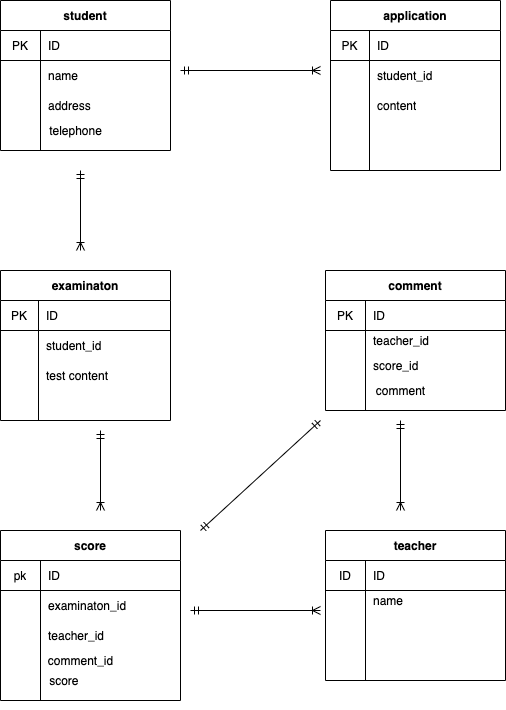

The diagram above was exported from draw.io. Its source (the exported page's mxGraphModel, read from the mxfile embedded in the PNG):
<mxGraphModel dx="642" dy="557" grid="1" gridSize="10" guides="1" tooltips="1" connect="1" arrows="1" fold="1" page="1" pageScale="1" pageWidth="827" pageHeight="1169" math="0" shadow="0">
  <root>
    <mxCell id="0" />
    <mxCell id="1" parent="0" />
    <mxCell id="2" value="student" style="shape=table;startSize=30;container=1;collapsible=0;childLayout=tableLayout;fixedRows=1;rowLines=0;fontStyle=1;align=center;" parent="1" vertex="1">
      <mxGeometry x="40" y="70" width="170" height="150" as="geometry" />
    </mxCell>
    <mxCell id="3" value="" style="shape=partialRectangle;html=1;whiteSpace=wrap;collapsible=0;dropTarget=0;pointerEvents=0;fillColor=none;top=0;left=0;bottom=1;right=0;points=[[0,0.5],[1,0.5]];portConstraint=eastwest;" parent="2" vertex="1">
      <mxGeometry y="30" width="170" height="30" as="geometry" />
    </mxCell>
    <mxCell id="4" value="PK" style="shape=partialRectangle;html=1;whiteSpace=wrap;connectable=0;fillColor=none;top=0;left=0;bottom=0;right=0;overflow=hidden;" parent="3" vertex="1">
      <mxGeometry width="40" height="30" as="geometry" />
    </mxCell>
    <mxCell id="5" value="ID" style="shape=partialRectangle;html=1;whiteSpace=wrap;connectable=0;fillColor=none;top=0;left=0;bottom=0;right=0;align=left;spacingLeft=6;overflow=hidden;" parent="3" vertex="1">
      <mxGeometry x="40" width="130" height="30" as="geometry" />
    </mxCell>
    <mxCell id="6" value="" style="shape=partialRectangle;html=1;whiteSpace=wrap;collapsible=0;dropTarget=0;pointerEvents=0;fillColor=none;top=0;left=0;bottom=0;right=0;points=[[0,0.5],[1,0.5]];portConstraint=eastwest;" parent="2" vertex="1">
      <mxGeometry y="60" width="170" height="30" as="geometry" />
    </mxCell>
    <mxCell id="7" value="" style="shape=partialRectangle;html=1;whiteSpace=wrap;connectable=0;fillColor=none;top=0;left=0;bottom=0;right=0;overflow=hidden;" parent="6" vertex="1">
      <mxGeometry width="40" height="30" as="geometry" />
    </mxCell>
    <mxCell id="8" value="name" style="shape=partialRectangle;html=1;whiteSpace=wrap;connectable=0;fillColor=none;top=0;left=0;bottom=0;right=0;align=left;spacingLeft=6;overflow=hidden;" parent="6" vertex="1">
      <mxGeometry x="40" width="130" height="30" as="geometry" />
    </mxCell>
    <mxCell id="9" value="" style="shape=partialRectangle;html=1;whiteSpace=wrap;collapsible=0;dropTarget=0;pointerEvents=0;fillColor=none;top=0;left=0;bottom=0;right=0;points=[[0,0.5],[1,0.5]];portConstraint=eastwest;" parent="2" vertex="1">
      <mxGeometry y="90" width="170" height="30" as="geometry" />
    </mxCell>
    <mxCell id="10" value="" style="shape=partialRectangle;html=1;whiteSpace=wrap;connectable=0;fillColor=none;top=0;left=0;bottom=0;right=0;overflow=hidden;" parent="9" vertex="1">
      <mxGeometry width="40" height="30" as="geometry" />
    </mxCell>
    <mxCell id="11" value="address" style="shape=partialRectangle;html=1;whiteSpace=wrap;connectable=0;fillColor=none;top=0;left=0;bottom=0;right=0;align=left;spacingLeft=6;overflow=hidden;" parent="9" vertex="1">
      <mxGeometry x="40" width="130" height="30" as="geometry" />
    </mxCell>
    <mxCell id="12" value="telephone" style="text;html=1;align=center;verticalAlign=middle;resizable=0;points=[];autosize=1;strokeColor=none;" parent="1" vertex="1">
      <mxGeometry x="80" y="190" width="70" height="20" as="geometry" />
    </mxCell>
    <mxCell id="14" value="application" style="shape=table;startSize=30;container=1;collapsible=0;childLayout=tableLayout;fixedRows=1;rowLines=0;fontStyle=1;align=center;" parent="1" vertex="1">
      <mxGeometry x="370" y="70" width="170" height="170" as="geometry" />
    </mxCell>
    <mxCell id="15" value="" style="shape=partialRectangle;html=1;whiteSpace=wrap;collapsible=0;dropTarget=0;pointerEvents=0;fillColor=none;top=0;left=0;bottom=1;right=0;points=[[0,0.5],[1,0.5]];portConstraint=eastwest;" parent="14" vertex="1">
      <mxGeometry y="30" width="170" height="30" as="geometry" />
    </mxCell>
    <mxCell id="16" value="PK" style="shape=partialRectangle;html=1;whiteSpace=wrap;connectable=0;fillColor=none;top=0;left=0;bottom=0;right=0;overflow=hidden;" parent="15" vertex="1">
      <mxGeometry width="39" height="30" as="geometry" />
    </mxCell>
    <mxCell id="17" value="ID" style="shape=partialRectangle;html=1;whiteSpace=wrap;connectable=0;fillColor=none;top=0;left=0;bottom=0;right=0;align=left;spacingLeft=6;overflow=hidden;" parent="15" vertex="1">
      <mxGeometry x="39" width="131" height="30" as="geometry" />
    </mxCell>
    <mxCell id="49" value="" style="shape=partialRectangle;html=1;whiteSpace=wrap;collapsible=0;dropTarget=0;pointerEvents=0;fillColor=none;top=0;left=0;bottom=0;right=0;points=[[0,0.5],[1,0.5]];portConstraint=eastwest;" parent="14" vertex="1">
      <mxGeometry y="60" width="170" height="30" as="geometry" />
    </mxCell>
    <mxCell id="50" value="" style="shape=partialRectangle;html=1;whiteSpace=wrap;connectable=0;fillColor=none;top=0;left=0;bottom=0;right=0;overflow=hidden;" parent="49" vertex="1">
      <mxGeometry width="39" height="30" as="geometry" />
    </mxCell>
    <mxCell id="51" value="student_id" style="shape=partialRectangle;html=1;whiteSpace=wrap;connectable=0;fillColor=none;top=0;left=0;bottom=0;right=0;align=left;spacingLeft=6;overflow=hidden;" parent="49" vertex="1">
      <mxGeometry x="39" width="131" height="30" as="geometry" />
    </mxCell>
    <mxCell id="45" value="" style="shape=partialRectangle;html=1;whiteSpace=wrap;collapsible=0;dropTarget=0;pointerEvents=0;fillColor=none;top=0;left=0;bottom=0;right=0;points=[[0,0.5],[1,0.5]];portConstraint=eastwest;" parent="14" vertex="1">
      <mxGeometry y="90" width="170" height="30" as="geometry" />
    </mxCell>
    <mxCell id="46" value="" style="shape=partialRectangle;html=1;whiteSpace=wrap;connectable=0;fillColor=none;top=0;left=0;bottom=0;right=0;overflow=hidden;" parent="45" vertex="1">
      <mxGeometry width="39" height="30" as="geometry" />
    </mxCell>
    <mxCell id="47" value="content" style="shape=partialRectangle;html=1;whiteSpace=wrap;connectable=0;fillColor=none;top=0;left=0;bottom=0;right=0;align=left;spacingLeft=6;overflow=hidden;" parent="45" vertex="1">
      <mxGeometry x="39" width="131" height="30" as="geometry" />
    </mxCell>
    <mxCell id="18" value="" style="shape=partialRectangle;html=1;whiteSpace=wrap;collapsible=0;dropTarget=0;pointerEvents=0;fillColor=none;top=0;left=0;bottom=0;right=0;points=[[0,0.5],[1,0.5]];portConstraint=eastwest;" parent="14" vertex="1">
      <mxGeometry y="120" width="170" height="30" as="geometry" />
    </mxCell>
    <mxCell id="19" value="" style="shape=partialRectangle;html=1;whiteSpace=wrap;connectable=0;fillColor=none;top=0;left=0;bottom=0;right=0;overflow=hidden;" parent="18" vertex="1">
      <mxGeometry width="39" height="30" as="geometry" />
    </mxCell>
    <mxCell id="20" value="" style="shape=partialRectangle;html=1;whiteSpace=wrap;connectable=0;fillColor=none;top=0;left=0;bottom=0;right=0;align=left;spacingLeft=6;overflow=hidden;" parent="18" vertex="1">
      <mxGeometry x="39" width="131" height="30" as="geometry" />
    </mxCell>
    <mxCell id="21" value="" style="shape=partialRectangle;html=1;whiteSpace=wrap;collapsible=0;dropTarget=0;pointerEvents=0;fillColor=none;top=0;left=0;bottom=0;right=0;points=[[0,0.5],[1,0.5]];portConstraint=eastwest;" parent="14" vertex="1">
      <mxGeometry y="150" width="170" height="20" as="geometry" />
    </mxCell>
    <mxCell id="22" value="" style="shape=partialRectangle;html=1;whiteSpace=wrap;connectable=0;fillColor=none;top=0;left=0;bottom=0;right=0;overflow=hidden;" parent="21" vertex="1">
      <mxGeometry width="39" height="20" as="geometry" />
    </mxCell>
    <mxCell id="23" value="" style="shape=partialRectangle;html=1;whiteSpace=wrap;connectable=0;fillColor=none;top=0;left=0;bottom=0;right=0;align=left;spacingLeft=6;overflow=hidden;" parent="21" vertex="1">
      <mxGeometry x="39" width="131" height="20" as="geometry" />
    </mxCell>
    <mxCell id="34" value="examinaton" style="shape=table;startSize=30;container=1;collapsible=0;childLayout=tableLayout;fixedRows=1;rowLines=0;fontStyle=1;align=center;" parent="1" vertex="1">
      <mxGeometry x="40" y="340" width="170" height="150" as="geometry" />
    </mxCell>
    <mxCell id="35" value="" style="shape=partialRectangle;html=1;whiteSpace=wrap;collapsible=0;dropTarget=0;pointerEvents=0;fillColor=none;top=0;left=0;bottom=1;right=0;points=[[0,0.5],[1,0.5]];portConstraint=eastwest;" parent="34" vertex="1">
      <mxGeometry y="30" width="170" height="30" as="geometry" />
    </mxCell>
    <mxCell id="36" value="PK" style="shape=partialRectangle;html=1;whiteSpace=wrap;connectable=0;fillColor=none;top=0;left=0;bottom=0;right=0;overflow=hidden;" parent="35" vertex="1">
      <mxGeometry width="38" height="30" as="geometry" />
    </mxCell>
    <mxCell id="37" value="ID" style="shape=partialRectangle;html=1;whiteSpace=wrap;connectable=0;fillColor=none;top=0;left=0;bottom=0;right=0;align=left;spacingLeft=6;overflow=hidden;" parent="35" vertex="1">
      <mxGeometry x="38" width="132" height="30" as="geometry" />
    </mxCell>
    <mxCell id="38" value="" style="shape=partialRectangle;html=1;whiteSpace=wrap;collapsible=0;dropTarget=0;pointerEvents=0;fillColor=none;top=0;left=0;bottom=0;right=0;points=[[0,0.5],[1,0.5]];portConstraint=eastwest;" parent="34" vertex="1">
      <mxGeometry y="60" width="170" height="30" as="geometry" />
    </mxCell>
    <mxCell id="39" value="" style="shape=partialRectangle;html=1;whiteSpace=wrap;connectable=0;fillColor=none;top=0;left=0;bottom=0;right=0;overflow=hidden;" parent="38" vertex="1">
      <mxGeometry width="38" height="30" as="geometry" />
    </mxCell>
    <mxCell id="40" value="student_id" style="shape=partialRectangle;html=1;whiteSpace=wrap;connectable=0;fillColor=none;top=0;left=0;bottom=0;right=0;align=left;spacingLeft=6;overflow=hidden;" parent="38" vertex="1">
      <mxGeometry x="38" width="132" height="30" as="geometry" />
    </mxCell>
    <mxCell id="41" value="" style="shape=partialRectangle;html=1;whiteSpace=wrap;collapsible=0;dropTarget=0;pointerEvents=0;fillColor=none;top=0;left=0;bottom=0;right=0;points=[[0,0.5],[1,0.5]];portConstraint=eastwest;" parent="34" vertex="1">
      <mxGeometry y="90" width="170" height="30" as="geometry" />
    </mxCell>
    <mxCell id="42" value="" style="shape=partialRectangle;html=1;whiteSpace=wrap;connectable=0;fillColor=none;top=0;left=0;bottom=0;right=0;overflow=hidden;" parent="41" vertex="1">
      <mxGeometry width="38" height="30" as="geometry" />
    </mxCell>
    <mxCell id="43" value="test content" style="shape=partialRectangle;html=1;whiteSpace=wrap;connectable=0;fillColor=none;top=0;left=0;bottom=0;right=0;align=left;spacingLeft=6;overflow=hidden;" parent="41" vertex="1">
      <mxGeometry x="38" width="132" height="30" as="geometry" />
    </mxCell>
    <mxCell id="44" value="" style="endArrow=ERoneToMany;html=1;startArrow=ERmandOne;startFill=0;endFill=0;" parent="1" edge="1">
      <mxGeometry width="50" height="50" relative="1" as="geometry">
        <mxPoint x="220" y="140" as="sourcePoint" />
        <mxPoint x="360" y="140" as="targetPoint" />
      </mxGeometry>
    </mxCell>
    <mxCell id="55" value="" style="endArrow=ERmandOne;html=1;startArrow=ERoneToMany;startFill=0;endFill=0;" parent="1" edge="1">
      <mxGeometry width="50" height="50" relative="1" as="geometry">
        <mxPoint x="120" y="320" as="sourcePoint" />
        <mxPoint x="120" y="240" as="targetPoint" />
      </mxGeometry>
    </mxCell>
    <mxCell id="56" value="teacher" style="shape=table;startSize=30;container=1;collapsible=0;childLayout=tableLayout;fixedRows=1;rowLines=0;fontStyle=1;align=center;" parent="1" vertex="1">
      <mxGeometry x="365" y="600" width="180" height="150" as="geometry" />
    </mxCell>
    <mxCell id="57" value="" style="shape=partialRectangle;html=1;whiteSpace=wrap;collapsible=0;dropTarget=0;pointerEvents=0;fillColor=none;top=0;left=0;bottom=1;right=0;points=[[0,0.5],[1,0.5]];portConstraint=eastwest;" parent="56" vertex="1">
      <mxGeometry y="30" width="180" height="30" as="geometry" />
    </mxCell>
    <mxCell id="58" value="ID" style="shape=partialRectangle;html=1;whiteSpace=wrap;connectable=0;fillColor=none;top=0;left=0;bottom=0;right=0;overflow=hidden;" parent="57" vertex="1">
      <mxGeometry width="40" height="30" as="geometry" />
    </mxCell>
    <mxCell id="59" value="ID" style="shape=partialRectangle;html=1;whiteSpace=wrap;connectable=0;fillColor=none;top=0;left=0;bottom=0;right=0;align=left;spacingLeft=6;overflow=hidden;" parent="57" vertex="1">
      <mxGeometry x="40" width="140" height="30" as="geometry" />
    </mxCell>
    <mxCell id="60" value="" style="shape=partialRectangle;html=1;whiteSpace=wrap;collapsible=0;dropTarget=0;pointerEvents=0;fillColor=none;top=0;left=0;bottom=0;right=0;points=[[0,0.5],[1,0.5]];portConstraint=eastwest;" parent="56" vertex="1">
      <mxGeometry y="60" width="180" height="20" as="geometry" />
    </mxCell>
    <mxCell id="61" value="" style="shape=partialRectangle;html=1;whiteSpace=wrap;connectable=0;fillColor=none;top=0;left=0;bottom=0;right=0;overflow=hidden;" parent="60" vertex="1">
      <mxGeometry width="40" height="20" as="geometry" />
    </mxCell>
    <mxCell id="62" value="name" style="shape=partialRectangle;html=1;whiteSpace=wrap;connectable=0;fillColor=none;top=0;left=0;bottom=0;right=0;align=left;spacingLeft=6;overflow=hidden;" parent="60" vertex="1">
      <mxGeometry x="40" width="140" height="20" as="geometry" />
    </mxCell>
    <mxCell id="63" value="" style="shape=partialRectangle;html=1;whiteSpace=wrap;collapsible=0;dropTarget=0;pointerEvents=0;fillColor=none;top=0;left=0;bottom=0;right=0;points=[[0,0.5],[1,0.5]];portConstraint=eastwest;" parent="56" vertex="1">
      <mxGeometry y="80" width="180" height="40" as="geometry" />
    </mxCell>
    <mxCell id="64" value="" style="shape=partialRectangle;html=1;whiteSpace=wrap;connectable=0;fillColor=none;top=0;left=0;bottom=0;right=0;overflow=hidden;" parent="63" vertex="1">
      <mxGeometry width="40" height="40" as="geometry" />
    </mxCell>
    <mxCell id="65" value="" style="shape=partialRectangle;html=1;whiteSpace=wrap;connectable=0;fillColor=none;top=0;left=0;bottom=0;right=0;align=left;spacingLeft=6;overflow=hidden;" parent="63" vertex="1">
      <mxGeometry x="40" width="140" height="40" as="geometry" />
    </mxCell>
    <mxCell id="95" value="comment" style="shape=table;startSize=30;container=1;collapsible=0;childLayout=tableLayout;fixedRows=1;rowLines=0;fontStyle=1;align=center;" parent="1" vertex="1">
      <mxGeometry x="365" y="340" width="180" height="140" as="geometry" />
    </mxCell>
    <mxCell id="96" value="" style="shape=partialRectangle;html=1;whiteSpace=wrap;collapsible=0;dropTarget=0;pointerEvents=0;fillColor=none;top=0;left=0;bottom=1;right=0;points=[[0,0.5],[1,0.5]];portConstraint=eastwest;" parent="95" vertex="1">
      <mxGeometry y="30" width="180" height="30" as="geometry" />
    </mxCell>
    <mxCell id="97" value="PK" style="shape=partialRectangle;html=1;whiteSpace=wrap;connectable=0;fillColor=none;top=0;left=0;bottom=0;right=0;overflow=hidden;" parent="96" vertex="1">
      <mxGeometry width="40" height="30" as="geometry" />
    </mxCell>
    <mxCell id="98" value="ID" style="shape=partialRectangle;html=1;whiteSpace=wrap;connectable=0;fillColor=none;top=0;left=0;bottom=0;right=0;align=left;spacingLeft=6;overflow=hidden;" parent="96" vertex="1">
      <mxGeometry x="40" width="140" height="30" as="geometry" />
    </mxCell>
    <mxCell id="99" value="" style="shape=partialRectangle;html=1;whiteSpace=wrap;collapsible=0;dropTarget=0;pointerEvents=0;fillColor=none;top=0;left=0;bottom=0;right=0;points=[[0,0.5],[1,0.5]];portConstraint=eastwest;" parent="95" vertex="1">
      <mxGeometry y="60" width="180" height="20" as="geometry" />
    </mxCell>
    <mxCell id="100" value="" style="shape=partialRectangle;html=1;whiteSpace=wrap;connectable=0;fillColor=none;top=0;left=0;bottom=0;right=0;overflow=hidden;" parent="99" vertex="1">
      <mxGeometry width="40" height="20" as="geometry" />
    </mxCell>
    <mxCell id="101" value="teacher_id" style="shape=partialRectangle;html=1;whiteSpace=wrap;connectable=0;fillColor=none;top=0;left=0;bottom=0;right=0;align=left;spacingLeft=6;overflow=hidden;" parent="99" vertex="1">
      <mxGeometry x="40" width="140" height="20" as="geometry" />
    </mxCell>
    <mxCell id="102" value="" style="shape=partialRectangle;html=1;whiteSpace=wrap;collapsible=0;dropTarget=0;pointerEvents=0;fillColor=none;top=0;left=0;bottom=0;right=0;points=[[0,0.5],[1,0.5]];portConstraint=eastwest;" parent="95" vertex="1">
      <mxGeometry y="80" width="180" height="30" as="geometry" />
    </mxCell>
    <mxCell id="103" value="" style="shape=partialRectangle;html=1;whiteSpace=wrap;connectable=0;fillColor=none;top=0;left=0;bottom=0;right=0;overflow=hidden;" parent="102" vertex="1">
      <mxGeometry width="40" height="30" as="geometry" />
    </mxCell>
    <mxCell id="104" value="score_id" style="shape=partialRectangle;html=1;whiteSpace=wrap;connectable=0;fillColor=none;top=0;left=0;bottom=0;right=0;align=left;spacingLeft=6;overflow=hidden;" parent="102" vertex="1">
      <mxGeometry x="40" width="140" height="30" as="geometry" />
    </mxCell>
    <mxCell id="131" style="edgeStyle=orthogonalEdgeStyle;rounded=0;orthogonalLoop=1;jettySize=auto;html=1;exitX=0.5;exitY=1;exitDx=0;exitDy=0;startArrow=ERoneToMany;startFill=0;endArrow=ERmandOne;endFill=0;" parent="1" source="105" edge="1">
      <mxGeometry relative="1" as="geometry">
        <mxPoint x="130" y="770" as="targetPoint" />
      </mxGeometry>
    </mxCell>
    <mxCell id="105" value="score" style="shape=table;startSize=30;container=1;collapsible=0;childLayout=tableLayout;fixedRows=1;rowLines=0;fontStyle=1;align=center;" parent="1" vertex="1">
      <mxGeometry x="40" y="600" width="180" height="170" as="geometry" />
    </mxCell>
    <mxCell id="106" value="" style="shape=partialRectangle;html=1;whiteSpace=wrap;collapsible=0;dropTarget=0;pointerEvents=0;fillColor=none;top=0;left=0;bottom=1;right=0;points=[[0,0.5],[1,0.5]];portConstraint=eastwest;" parent="105" vertex="1">
      <mxGeometry y="30" width="180" height="30" as="geometry" />
    </mxCell>
    <mxCell id="107" value="pk" style="shape=partialRectangle;html=1;whiteSpace=wrap;connectable=0;fillColor=none;top=0;left=0;bottom=0;right=0;overflow=hidden;" parent="106" vertex="1">
      <mxGeometry width="40" height="30" as="geometry" />
    </mxCell>
    <mxCell id="108" value="ID" style="shape=partialRectangle;html=1;whiteSpace=wrap;connectable=0;fillColor=none;top=0;left=0;bottom=0;right=0;align=left;spacingLeft=6;overflow=hidden;" parent="106" vertex="1">
      <mxGeometry x="40" width="140" height="30" as="geometry" />
    </mxCell>
    <mxCell id="109" value="" style="shape=partialRectangle;html=1;whiteSpace=wrap;collapsible=0;dropTarget=0;pointerEvents=0;fillColor=none;top=0;left=0;bottom=0;right=0;points=[[0,0.5],[1,0.5]];portConstraint=eastwest;" parent="105" vertex="1">
      <mxGeometry y="60" width="180" height="30" as="geometry" />
    </mxCell>
    <mxCell id="110" value="" style="shape=partialRectangle;html=1;whiteSpace=wrap;connectable=0;fillColor=none;top=0;left=0;bottom=0;right=0;overflow=hidden;" parent="109" vertex="1">
      <mxGeometry width="40" height="30" as="geometry" />
    </mxCell>
    <mxCell id="111" value="examinaton_id" style="shape=partialRectangle;html=1;whiteSpace=wrap;connectable=0;fillColor=none;top=0;left=0;bottom=0;right=0;align=left;spacingLeft=6;overflow=hidden;" parent="109" vertex="1">
      <mxGeometry x="40" width="140" height="30" as="geometry" />
    </mxCell>
    <mxCell id="112" value="" style="shape=partialRectangle;html=1;whiteSpace=wrap;collapsible=0;dropTarget=0;pointerEvents=0;fillColor=none;top=0;left=0;bottom=0;right=0;points=[[0,0.5],[1,0.5]];portConstraint=eastwest;" parent="105" vertex="1">
      <mxGeometry y="90" width="180" height="30" as="geometry" />
    </mxCell>
    <mxCell id="113" value="" style="shape=partialRectangle;html=1;whiteSpace=wrap;connectable=0;fillColor=none;top=0;left=0;bottom=0;right=0;overflow=hidden;" parent="112" vertex="1">
      <mxGeometry width="40" height="30" as="geometry" />
    </mxCell>
    <mxCell id="114" value="teacher_id" style="shape=partialRectangle;html=1;whiteSpace=wrap;connectable=0;fillColor=none;top=0;left=0;bottom=0;right=0;align=left;spacingLeft=6;overflow=hidden;" parent="112" vertex="1">
      <mxGeometry x="40" width="140" height="30" as="geometry" />
    </mxCell>
    <mxCell id="116" value="" style="endArrow=ERmandOne;html=1;startArrow=ERoneToMany;startFill=0;endFill=0;" parent="1" edge="1">
      <mxGeometry width="50" height="50" relative="1" as="geometry">
        <mxPoint x="140" y="580" as="sourcePoint" />
        <mxPoint x="140" y="500" as="targetPoint" />
      </mxGeometry>
    </mxCell>
    <mxCell id="118" value="" style="endArrow=ERoneToMany;html=1;startArrow=ERmandOne;startFill=0;endFill=0;" parent="1" edge="1">
      <mxGeometry width="50" height="50" relative="1" as="geometry">
        <mxPoint x="230" y="680" as="sourcePoint" />
        <mxPoint x="360" y="680" as="targetPoint" />
      </mxGeometry>
    </mxCell>
    <mxCell id="126" value="&amp;nbsp; score" style="text;html=1;align=center;verticalAlign=middle;resizable=0;points=[];autosize=1;strokeColor=none;" parent="1" vertex="1">
      <mxGeometry x="75" y="740" width="50" height="20" as="geometry" />
    </mxCell>
    <mxCell id="130" value="comment_id" style="text;html=1;align=center;verticalAlign=middle;resizable=0;points=[];autosize=1;strokeColor=none;" parent="1" vertex="1">
      <mxGeometry x="80" y="720" width="80" height="20" as="geometry" />
    </mxCell>
    <mxCell id="133" value="" style="endArrow=ERmandOne;html=1;startArrow=ERmandOne;startFill=0;endFill=0;" parent="1" edge="1">
      <mxGeometry width="50" height="50" relative="1" as="geometry">
        <mxPoint x="240" y="600" as="sourcePoint" />
        <mxPoint x="360" y="490" as="targetPoint" />
      </mxGeometry>
    </mxCell>
    <mxCell id="134" value="comment" style="text;html=1;align=center;verticalAlign=middle;resizable=0;points=[];autosize=1;strokeColor=none;" parent="1" vertex="1">
      <mxGeometry x="410" y="450" width="60" height="20" as="geometry" />
    </mxCell>
    <mxCell id="135" value="" style="endArrow=ERmandOne;html=1;startArrow=ERoneToMany;startFill=0;endFill=0;" parent="1" edge="1">
      <mxGeometry width="50" height="50" relative="1" as="geometry">
        <mxPoint x="440" y="580" as="sourcePoint" />
        <mxPoint x="440" y="490" as="targetPoint" />
      </mxGeometry>
    </mxCell>
  </root>
</mxGraphModel>